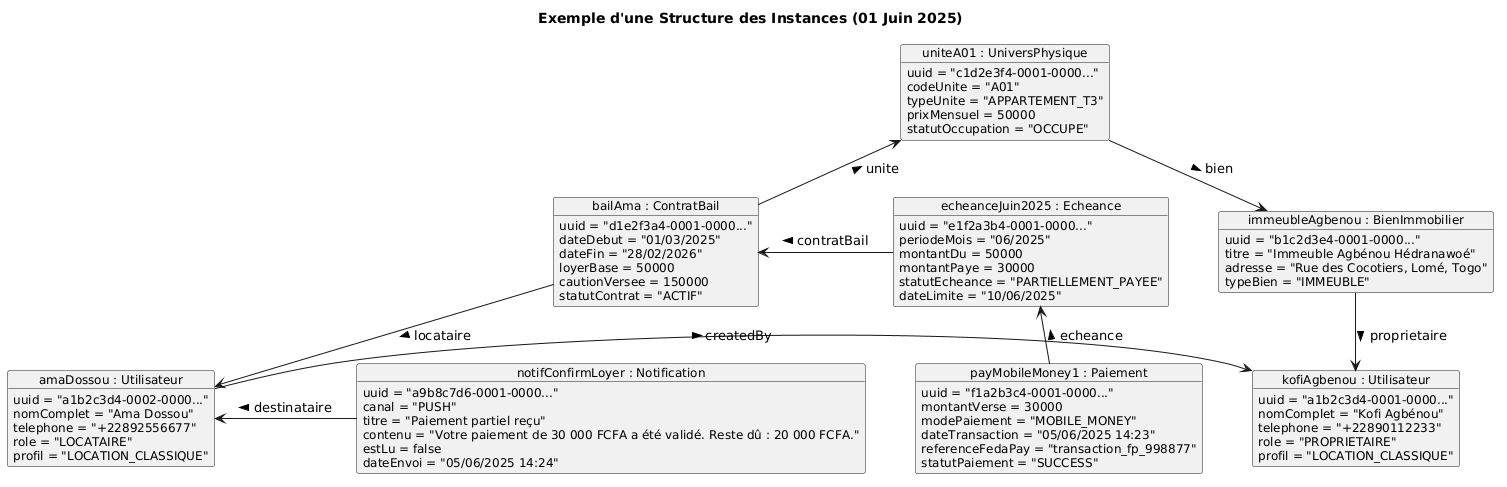

The diagram above was rendered by PlantUML. Its source (embedded in the PNG):
@startuml
skinparam objectAttributeFontSize 11
skinparam objectFontSize 12
skinparam nodesep 50
skinparam ranksep 40

title Exemple d'une Structure des Instances (01 Juin 2025)

' ═══════════════════ COUCHE HAUTE : ADMINISTRATEUR & PATRIMOINE ═══════════════════

object "kofiAgbenou : Utilisateur" as obj_proprio {
    uuid = "a1b2c3d4-0001-0000..."
    nomComplet = "Kofi Agbénou"
    telephone = "+22890112233"
    role = "PROPRIETAIRE"
    profil = "LOCATION_CLASSIQUE"
}

object "immeubleAgbenou : BienImmobilier" as obj_bien {
    uuid = "b1c2d3e4-0001-0000..."
    titre = "Immeuble Agbénou Hédranawoé"
    adresse = "Rue des Cocotiers, Lomé, Togo"
    typeBien = "IMMEUBLE"
}

object "uniteA01 : UniversPhysique" as obj_unite_A01 {
    uuid = "c1d2e3f4-0001-0000..."
    codeUnite = "A01"
    typeUnite = "APPARTEMENT_T3"
    prixMensuel = 50000
    statutOccupation = "OCCUPE"
}

' ═══════════════════ COUCHE MÉDIANE : CONTRAT & FACTURATION ═══════════════════

object "bailAma : ContratBail" as obj_bail {
    uuid = "d1e2f3a4-0001-0000..."
    dateDebut = "01/03/2025"
    dateFin = "28/02/2026"
    loyerBase = 50000
    cautionVersee = 150000
    statutContrat = "ACTIF"
}

object "echeanceJuin2025 : Echeance" as obj_echeance_juin {
    uuid = "e1f2a3b4-0001-0000..."
    periodeMois = "06/2025"
    montantDu = 50000
    montantPaye = 30000
    statutEcheance = "PARTIELLEMENT_PAYEE"
    dateLimite = "10/06/2025"
}

' ═══════════════════ COUCHE BASSE : LOCATAIRE, TRANSACTION & ALERTE ═══════════════════

object "amaDossou : Utilisateur" as obj_locataire {
    uuid = "a1b2c3d4-0002-0000..."
    nomComplet = "Ama Dossou"
    telephone = "+22892556677"
    role = "LOCATAIRE"
    profil = "LOCATION_CLASSIQUE"
}

object "payMobileMoney1 : Paiement" as obj_paiement1 {
    uuid = "f1a2b3c4-0001-0000..."
    montantVerse = 30000
    modePaiement = "MOBILE_MONEY"
    dateTransaction = "05/06/2025 14:23"
    referenceFedaPay = "transaction_fp_998877"
    statutPaiement = "SUCCESS"
}

object "notifConfirmLoyer : Notification" as obj_notif_confirm {
    uuid = "a9b8c7d6-0001-0000..."
    canal = "PUSH"
    titre = "Paiement partiel reçu"
    contenu = "Votre paiement de 30 000 FCFA a été validé. Reste dû : 20 000 FCFA."
    estLu = false
    dateEnvoi = "05/06/2025 14:24"
}

' ═══════════════════ LIENS ET RELATIONS FLUIDIFIÉS ═══════════════════

' Organisation verticale Propriété
obj_bien -down-> obj_proprio : "proprietaire >"
obj_unite_A01 -down-> obj_bien : "bien >"

' Pivot du Contrat de Bail
obj_bail -up-> obj_unite_A01 : "unite >"
obj_bail -down-> obj_locataire : "locataire >"
obj_locataire -right-> obj_proprio : "createdBy >"

' Flux de Règlement de l'échéance
obj_echeance_juin -left-> obj_bail : "contratBail >"
obj_paiement1 -up-> obj_echeance_juin : "echeance >"

' Notification de clôture de flux
obj_notif_confirm -left-> obj_locataire : "destinataire >"
@enduml